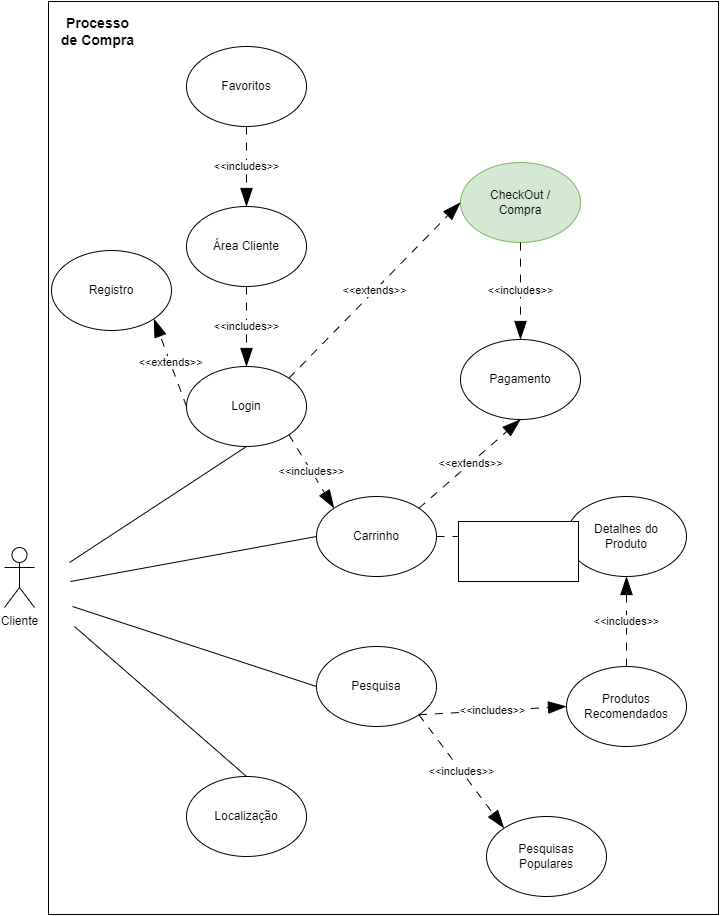

The diagram above was exported from draw.io. Its source (the exported page's mxGraphModel, read from the mxfile embedded in the PNG):
<mxGraphModel dx="1912" dy="1040" grid="0" gridSize="10" guides="1" tooltips="1" connect="1" arrows="1" fold="1" page="1" pageScale="1" pageWidth="827" pageHeight="1169" background="none" math="0" shadow="0">
  <root>
    <mxCell id="0" />
    <mxCell id="1" parent="0" />
    <mxCell id="uBoEVTvPnt0dclT3fRfr-11" value="Cliente" style="shape=umlActor;verticalLabelPosition=bottom;verticalAlign=top;html=1;outlineConnect=0;" parent="1" vertex="1">
      <mxGeometry x="87" y="661" width="30" height="60" as="geometry" />
    </mxCell>
    <mxCell id="uBoEVTvPnt0dclT3fRfr-12" value="Área Cliente" style="ellipse;whiteSpace=wrap;html=1;fillColor=none;" parent="1" vertex="1">
      <mxGeometry x="269" y="320" width="120" height="80" as="geometry" />
    </mxCell>
    <mxCell id="uBoEVTvPnt0dclT3fRfr-13" value="Carrinho" style="ellipse;whiteSpace=wrap;html=1;fillColor=none;" parent="1" vertex="1">
      <mxGeometry x="399" y="610" width="120" height="80" as="geometry" />
    </mxCell>
    <mxCell id="uBoEVTvPnt0dclT3fRfr-14" value="Pesquisa" style="ellipse;whiteSpace=wrap;html=1;fillColor=none;" parent="1" vertex="1">
      <mxGeometry x="399" y="760" width="120" height="80" as="geometry" />
    </mxCell>
    <mxCell id="uBoEVTvPnt0dclT3fRfr-15" value="Localização" style="ellipse;whiteSpace=wrap;html=1;fillColor=none;" parent="1" vertex="1">
      <mxGeometry x="269" y="890" width="120" height="80" as="geometry" />
    </mxCell>
    <mxCell id="uBoEVTvPnt0dclT3fRfr-16" value="" style="endArrow=none;html=1;rounded=0;entryX=0.5;entryY=1;entryDx=0;entryDy=0;" parent="1" target="uBoEVTvPnt0dclT3fRfr-24" edge="1">
      <mxGeometry width="50" height="50" relative="1" as="geometry">
        <mxPoint x="152" y="676" as="sourcePoint" />
        <mxPoint x="349" y="590" as="targetPoint" />
      </mxGeometry>
    </mxCell>
    <mxCell id="uBoEVTvPnt0dclT3fRfr-17" value="" style="endArrow=none;html=1;rounded=0;entryX=0;entryY=0.5;entryDx=0;entryDy=0;" parent="1" target="uBoEVTvPnt0dclT3fRfr-13" edge="1">
      <mxGeometry width="50" height="50" relative="1" as="geometry">
        <mxPoint x="153" y="695" as="sourcePoint" />
        <mxPoint x="339" y="580" as="targetPoint" />
      </mxGeometry>
    </mxCell>
    <mxCell id="uBoEVTvPnt0dclT3fRfr-18" value="" style="endArrow=none;html=1;rounded=0;entryX=0;entryY=0.5;entryDx=0;entryDy=0;" parent="1" target="uBoEVTvPnt0dclT3fRfr-14" edge="1">
      <mxGeometry width="50" height="50" relative="1" as="geometry">
        <mxPoint x="155" y="720" as="sourcePoint" />
        <mxPoint x="349" y="590" as="targetPoint" />
      </mxGeometry>
    </mxCell>
    <mxCell id="uBoEVTvPnt0dclT3fRfr-19" value="" style="endArrow=none;html=1;rounded=0;entryX=0.5;entryY=0;entryDx=0;entryDy=0;" parent="1" target="uBoEVTvPnt0dclT3fRfr-15" edge="1">
      <mxGeometry width="50" height="50" relative="1" as="geometry">
        <mxPoint x="157" y="740" as="sourcePoint" />
        <mxPoint x="359" y="600" as="targetPoint" />
      </mxGeometry>
    </mxCell>
    <mxCell id="uBoEVTvPnt0dclT3fRfr-20" value="Pesquisas&lt;br&gt;Populares" style="ellipse;whiteSpace=wrap;html=1;fillColor=none;" parent="1" vertex="1">
      <mxGeometry x="569" y="930" width="120" height="80" as="geometry" />
    </mxCell>
    <mxCell id="uBoEVTvPnt0dclT3fRfr-21" value="Produtos&lt;br&gt;Recomendados" style="ellipse;whiteSpace=wrap;html=1;fillColor=none;" parent="1" vertex="1">
      <mxGeometry x="649" y="780" width="120" height="80" as="geometry" />
    </mxCell>
    <mxCell id="uBoEVTvPnt0dclT3fRfr-22" value="Detalhes do&lt;br&gt;Produto" style="ellipse;whiteSpace=wrap;html=1;fillColor=none;" parent="1" vertex="1">
      <mxGeometry x="649" y="610" width="120" height="80" as="geometry" />
    </mxCell>
    <mxCell id="uBoEVTvPnt0dclT3fRfr-23" value="Favoritos" style="ellipse;whiteSpace=wrap;html=1;fillColor=none;" parent="1" vertex="1">
      <mxGeometry x="269" y="160" width="120" height="80" as="geometry" />
    </mxCell>
    <mxCell id="uBoEVTvPnt0dclT3fRfr-24" value="Login" style="ellipse;whiteSpace=wrap;html=1;fillColor=none;" parent="1" vertex="1">
      <mxGeometry x="269" y="480" width="120" height="80" as="geometry" />
    </mxCell>
    <mxCell id="uBoEVTvPnt0dclT3fRfr-25" value="Registro" style="ellipse;whiteSpace=wrap;html=1;fillColor=none;" parent="1" vertex="1">
      <mxGeometry x="134" y="364" width="120" height="80" as="geometry" />
    </mxCell>
    <mxCell id="uBoEVTvPnt0dclT3fRfr-26" value="CheckOut / &lt;br&gt;Compra" style="ellipse;whiteSpace=wrap;html=1;fillColor=#d5e8d4;strokeColor=#82b366;" parent="1" vertex="1">
      <mxGeometry x="543" y="276" width="120" height="80" as="geometry" />
    </mxCell>
    <mxCell id="uBoEVTvPnt0dclT3fRfr-30" value="&amp;lt;&amp;lt;extends&amp;gt;&amp;gt;" style="endArrow=blockThin;endSize=16;endFill=1;html=1;rounded=0;dashed=1;dashPattern=8 8;entryX=1;entryY=1;entryDx=0;entryDy=0;exitX=0;exitY=0.5;exitDx=0;exitDy=0;" parent="1" source="uBoEVTvPnt0dclT3fRfr-24" target="uBoEVTvPnt0dclT3fRfr-25" edge="1">
      <mxGeometry width="160" relative="1" as="geometry">
        <mxPoint x="259.00359312880704" y="559.9957287525381" as="sourcePoint" />
        <mxPoint x="173.85640687119275" y="506.56427124746165" as="targetPoint" />
      </mxGeometry>
    </mxCell>
    <mxCell id="uBoEVTvPnt0dclT3fRfr-31" value="&amp;lt;&amp;lt;includes&amp;gt;&amp;gt;" style="endArrow=blockThin;endSize=16;endFill=1;html=1;rounded=0;dashed=1;dashPattern=8 8;entryX=0.5;entryY=0;entryDx=0;entryDy=0;exitX=0.5;exitY=1;exitDx=0;exitDy=0;" parent="1" source="uBoEVTvPnt0dclT3fRfr-12" target="uBoEVTvPnt0dclT3fRfr-24" edge="1">
      <mxGeometry width="160" relative="1" as="geometry">
        <mxPoint x="208.99640687119273" y="400.0042712474617" as="sourcePoint" />
        <mxPoint x="294.143593128807" y="453.4357287525381" as="targetPoint" />
      </mxGeometry>
    </mxCell>
    <mxCell id="uBoEVTvPnt0dclT3fRfr-32" value="&amp;lt;&amp;lt;includes&amp;gt;&amp;gt;" style="endArrow=blockThin;endSize=16;endFill=1;html=1;rounded=0;dashed=1;dashPattern=8 8;entryX=0.5;entryY=0;entryDx=0;entryDy=0;exitX=0.5;exitY=1;exitDx=0;exitDy=0;" parent="1" source="uBoEVTvPnt0dclT3fRfr-23" target="uBoEVTvPnt0dclT3fRfr-12" edge="1">
      <mxGeometry width="160" relative="1" as="geometry">
        <mxPoint x="419" y="240" as="sourcePoint" />
        <mxPoint x="419" y="320" as="targetPoint" />
      </mxGeometry>
    </mxCell>
    <mxCell id="uBoEVTvPnt0dclT3fRfr-33" value="&amp;lt;&amp;lt;extends&amp;gt;&amp;gt;" style="endArrow=blockThin;endSize=16;endFill=1;html=1;rounded=0;dashed=1;dashPattern=8 8;entryX=0;entryY=0.5;entryDx=0;entryDy=0;exitX=1;exitY=0;exitDx=0;exitDy=0;" parent="1" source="uBoEVTvPnt0dclT3fRfr-24" target="uBoEVTvPnt0dclT3fRfr-26" edge="1">
      <mxGeometry width="160" relative="1" as="geometry">
        <mxPoint x="574.143593128807" y="399.99572875253807" as="sourcePoint" />
        <mxPoint x="488.9964068711927" y="346.56427124746165" as="targetPoint" />
      </mxGeometry>
    </mxCell>
    <mxCell id="uBoEVTvPnt0dclT3fRfr-34" value="&amp;lt;&amp;lt;includes&amp;gt;&amp;gt;" style="endArrow=blockThin;endSize=16;endFill=1;html=1;rounded=0;dashed=1;dashPattern=8 8;entryX=0;entryY=0;entryDx=0;entryDy=0;exitX=1;exitY=1;exitDx=0;exitDy=0;" parent="1" source="uBoEVTvPnt0dclT3fRfr-24" target="uBoEVTvPnt0dclT3fRfr-13" edge="1">
      <mxGeometry width="160" relative="1" as="geometry">
        <mxPoint x="393.85640687119275" y="540.0042712474617" as="sourcePoint" />
        <mxPoint x="479.0035931288071" y="593.4357287525381" as="targetPoint" />
      </mxGeometry>
    </mxCell>
    <mxCell id="uBoEVTvPnt0dclT3fRfr-35" value="&amp;lt;&amp;lt;includes&amp;gt;&amp;gt;" style="endArrow=blockThin;endSize=16;endFill=1;html=1;rounded=0;dashed=1;dashPattern=8 8;entryX=0;entryY=0.5;entryDx=0;entryDy=0;exitX=1;exitY=0.5;exitDx=0;exitDy=0;" parent="1" source="uBoEVTvPnt0dclT3fRfr-13" target="uBoEVTvPnt0dclT3fRfr-22" edge="1">
      <mxGeometry width="160" relative="1" as="geometry">
        <mxPoint x="539" y="690" as="sourcePoint" />
        <mxPoint x="585" y="764" as="targetPoint" />
      </mxGeometry>
    </mxCell>
    <mxCell id="uBoEVTvPnt0dclT3fRfr-36" value="&amp;lt;&amp;lt;includes&amp;gt;&amp;gt;" style="endArrow=blockThin;endSize=16;endFill=1;html=1;rounded=0;dashed=1;dashPattern=8 8;entryX=0;entryY=0.5;entryDx=0;entryDy=0;exitX=1;exitY=1;exitDx=0;exitDy=0;" parent="1" source="uBoEVTvPnt0dclT3fRfr-14" target="uBoEVTvPnt0dclT3fRfr-21" edge="1">
      <mxGeometry width="160" relative="1" as="geometry">
        <mxPoint x="519" y="810" as="sourcePoint" />
        <mxPoint x="649" y="810" as="targetPoint" />
      </mxGeometry>
    </mxCell>
    <mxCell id="uBoEVTvPnt0dclT3fRfr-37" value="&amp;lt;&amp;lt;includes&amp;gt;&amp;gt;" style="endArrow=blockThin;endSize=16;endFill=1;html=1;rounded=0;dashed=1;dashPattern=8 8;entryX=0;entryY=0;entryDx=0;entryDy=0;exitX=1;exitY=1;exitDx=0;exitDy=0;" parent="1" source="uBoEVTvPnt0dclT3fRfr-14" target="uBoEVTvPnt0dclT3fRfr-20" edge="1">
      <mxGeometry width="160" relative="1" as="geometry">
        <mxPoint x="529" y="810" as="sourcePoint" />
        <mxPoint x="659" y="830" as="targetPoint" />
      </mxGeometry>
    </mxCell>
    <mxCell id="uBoEVTvPnt0dclT3fRfr-38" value="&amp;lt;&amp;lt;includes&amp;gt;&amp;gt;" style="endArrow=blockThin;endSize=16;endFill=1;html=1;rounded=0;dashed=1;dashPattern=8 8;entryX=0.5;entryY=1;entryDx=0;entryDy=0;exitX=0.5;exitY=0;exitDx=0;exitDy=0;" parent="1" source="uBoEVTvPnt0dclT3fRfr-21" target="uBoEVTvPnt0dclT3fRfr-22" edge="1">
      <mxGeometry width="160" relative="1" as="geometry">
        <mxPoint x="539" y="820" as="sourcePoint" />
        <mxPoint x="669" y="840" as="targetPoint" />
      </mxGeometry>
    </mxCell>
    <mxCell id="uBoEVTvPnt0dclT3fRfr-40" value="Pagamento" style="ellipse;whiteSpace=wrap;html=1;fillColor=none;" parent="1" vertex="1">
      <mxGeometry x="543" y="453" width="120" height="80" as="geometry" />
    </mxCell>
    <mxCell id="uBoEVTvPnt0dclT3fRfr-41" value="&amp;lt;&amp;lt;includes&amp;gt;&amp;gt;" style="endArrow=blockThin;endSize=16;endFill=1;html=1;rounded=0;dashed=1;dashPattern=8 8;entryX=0.5;entryY=0;entryDx=0;entryDy=0;exitX=0.5;exitY=1;exitDx=0;exitDy=0;" parent="1" source="uBoEVTvPnt0dclT3fRfr-26" target="uBoEVTvPnt0dclT3fRfr-40" edge="1">
      <mxGeometry width="160" relative="1" as="geometry">
        <mxPoint x="381" y="558" as="sourcePoint" />
        <mxPoint x="427" y="632" as="targetPoint" />
      </mxGeometry>
    </mxCell>
    <mxCell id="uBoEVTvPnt0dclT3fRfr-42" value="&amp;lt;&amp;lt;extends&amp;gt;&amp;gt;" style="endArrow=blockThin;endSize=16;endFill=1;html=1;rounded=0;dashed=1;dashPattern=8 8;entryX=0.5;entryY=1;entryDx=0;entryDy=0;exitX=1;exitY=0;exitDx=0;exitDy=0;" parent="1" source="uBoEVTvPnt0dclT3fRfr-13" target="uBoEVTvPnt0dclT3fRfr-40" edge="1">
      <mxGeometry width="160" relative="1" as="geometry">
        <mxPoint x="450" y="594" as="sourcePoint" />
        <mxPoint x="622" y="418" as="targetPoint" />
      </mxGeometry>
    </mxCell>
    <mxCell id="Hu0IrA0kNlG4QTicsbSe-3" value="" style="rounded=0;whiteSpace=wrap;html=1;" vertex="1" parent="1">
      <mxGeometry x="541" y="635" width="120" height="60" as="geometry" />
    </mxCell>
    <mxCell id="Hu0IrA0kNlG4QTicsbSe-4" value="" style="rounded=0;whiteSpace=wrap;html=1;fillColor=none;" vertex="1" parent="1">
      <mxGeometry x="131" y="115" width="670" height="913" as="geometry" />
    </mxCell>
    <mxCell id="Hu0IrA0kNlG4QTicsbSe-5" value="Processo de Compra" style="text;html=1;strokeColor=none;fillColor=none;align=center;verticalAlign=middle;whiteSpace=wrap;rounded=0;fontStyle=1;fontSize=14;" vertex="1" parent="1">
      <mxGeometry x="139" y="130" width="83" height="30" as="geometry" />
    </mxCell>
  </root>
</mxGraphModel>